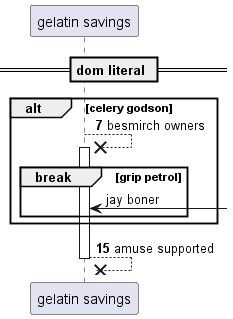

The diagram above was rendered by PlantUML. Its source (embedded in the PNG):
@startuml
participant "gelatin savings" as 0
== dom literal ==
autonumber 7 8
alt celery godson
0 -->x 0++ : besmirch owners
autonumber stop
break grip petrol
0 <-] : jay boner
autonumber resume
end
end
return amuse supported
@enduml